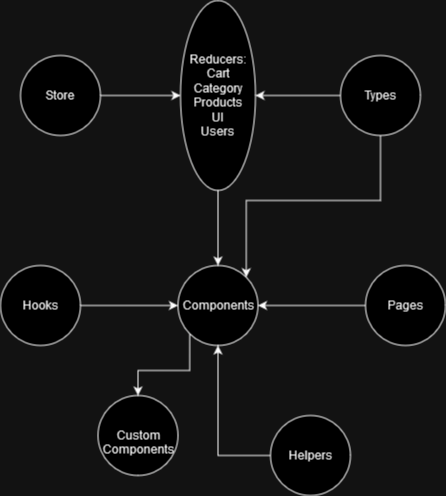

The diagram above was exported from draw.io. Its source (the exported page's mxGraphModel, read from the mxfile embedded in the PNG):
<mxGraphModel dx="1434" dy="874" grid="1" gridSize="10" guides="1" tooltips="1" connect="1" arrows="1" fold="1" page="1" pageScale="1" pageWidth="850" pageHeight="1100" math="0" shadow="0">
  <root>
    <mxCell id="0" />
    <mxCell id="1" parent="0" />
    <mxCell id="ma456ww7oHtvHbyIJ-4N-51" style="edgeStyle=orthogonalEdgeStyle;rounded=0;orthogonalLoop=1;jettySize=auto;html=1;entryX=0;entryY=0.5;entryDx=0;entryDy=0;" edge="1" parent="1" source="ma456ww7oHtvHbyIJ-4N-36" target="ma456ww7oHtvHbyIJ-4N-50">
      <mxGeometry relative="1" as="geometry" />
    </mxCell>
    <mxCell id="ma456ww7oHtvHbyIJ-4N-36" value="Store" style="ellipse;whiteSpace=wrap;html=1;aspect=fixed;" vertex="1" parent="1">
      <mxGeometry x="80" y="100" width="80" height="80" as="geometry" />
    </mxCell>
    <mxCell id="ma456ww7oHtvHbyIJ-4N-59" style="edgeStyle=orthogonalEdgeStyle;rounded=0;orthogonalLoop=1;jettySize=auto;html=1;entryX=0.5;entryY=0;entryDx=0;entryDy=0;" edge="1" parent="1" source="ma456ww7oHtvHbyIJ-4N-50" target="ma456ww7oHtvHbyIJ-4N-53">
      <mxGeometry relative="1" as="geometry" />
    </mxCell>
    <mxCell id="ma456ww7oHtvHbyIJ-4N-50" value="&lt;div&gt;Reducers:&lt;/div&gt;&lt;div&gt;Cart&lt;/div&gt;&lt;div&gt;Category&lt;/div&gt;&lt;div&gt;Products&lt;/div&gt;&lt;div&gt;UI&lt;/div&gt;&lt;div&gt;Users&lt;/div&gt;" style="ellipse;whiteSpace=wrap;html=1;" vertex="1" parent="1">
      <mxGeometry x="240" y="45" width="75" height="190" as="geometry" />
    </mxCell>
    <mxCell id="ma456ww7oHtvHbyIJ-4N-65" style="edgeStyle=orthogonalEdgeStyle;rounded=0;orthogonalLoop=1;jettySize=auto;html=1;exitX=0;exitY=1;exitDx=0;exitDy=0;entryX=0.5;entryY=0;entryDx=0;entryDy=0;" edge="1" parent="1" source="ma456ww7oHtvHbyIJ-4N-53" target="ma456ww7oHtvHbyIJ-4N-64">
      <mxGeometry relative="1" as="geometry" />
    </mxCell>
    <mxCell id="ma456ww7oHtvHbyIJ-4N-53" value="&lt;div&gt;Components&lt;/div&gt;" style="ellipse;whiteSpace=wrap;html=1;aspect=fixed;" vertex="1" parent="1">
      <mxGeometry x="237.5" y="310" width="80" height="80" as="geometry" />
    </mxCell>
    <mxCell id="ma456ww7oHtvHbyIJ-4N-63" style="edgeStyle=orthogonalEdgeStyle;rounded=0;orthogonalLoop=1;jettySize=auto;html=1;entryX=0.5;entryY=1;entryDx=0;entryDy=0;" edge="1" parent="1" source="ma456ww7oHtvHbyIJ-4N-54" target="ma456ww7oHtvHbyIJ-4N-53">
      <mxGeometry relative="1" as="geometry" />
    </mxCell>
    <mxCell id="ma456ww7oHtvHbyIJ-4N-54" value="&lt;div&gt;Helpers&lt;/div&gt;" style="ellipse;whiteSpace=wrap;html=1;aspect=fixed;" vertex="1" parent="1">
      <mxGeometry x="330" y="460" width="80" height="80" as="geometry" />
    </mxCell>
    <mxCell id="ma456ww7oHtvHbyIJ-4N-61" style="edgeStyle=orthogonalEdgeStyle;rounded=0;orthogonalLoop=1;jettySize=auto;html=1;entryX=0;entryY=0.5;entryDx=0;entryDy=0;" edge="1" parent="1" source="ma456ww7oHtvHbyIJ-4N-55" target="ma456ww7oHtvHbyIJ-4N-53">
      <mxGeometry relative="1" as="geometry" />
    </mxCell>
    <mxCell id="ma456ww7oHtvHbyIJ-4N-55" value="&lt;div&gt;Hooks&lt;/div&gt;" style="ellipse;whiteSpace=wrap;html=1;aspect=fixed;" vertex="1" parent="1">
      <mxGeometry x="60" y="310" width="80" height="80" as="geometry" />
    </mxCell>
    <mxCell id="ma456ww7oHtvHbyIJ-4N-60" style="edgeStyle=orthogonalEdgeStyle;rounded=0;orthogonalLoop=1;jettySize=auto;html=1;entryX=1;entryY=0.5;entryDx=0;entryDy=0;" edge="1" parent="1" source="ma456ww7oHtvHbyIJ-4N-56" target="ma456ww7oHtvHbyIJ-4N-53">
      <mxGeometry relative="1" as="geometry" />
    </mxCell>
    <mxCell id="ma456ww7oHtvHbyIJ-4N-56" value="&lt;div&gt;Pages&lt;/div&gt;" style="ellipse;whiteSpace=wrap;html=1;aspect=fixed;" vertex="1" parent="1">
      <mxGeometry x="425" y="310" width="80" height="80" as="geometry" />
    </mxCell>
    <mxCell id="ma456ww7oHtvHbyIJ-4N-58" style="edgeStyle=orthogonalEdgeStyle;rounded=0;orthogonalLoop=1;jettySize=auto;html=1;entryX=1;entryY=0.5;entryDx=0;entryDy=0;" edge="1" parent="1" source="ma456ww7oHtvHbyIJ-4N-57" target="ma456ww7oHtvHbyIJ-4N-50">
      <mxGeometry relative="1" as="geometry" />
    </mxCell>
    <mxCell id="ma456ww7oHtvHbyIJ-4N-62" style="edgeStyle=orthogonalEdgeStyle;rounded=0;orthogonalLoop=1;jettySize=auto;html=1;exitX=0.5;exitY=1;exitDx=0;exitDy=0;entryX=1;entryY=0;entryDx=0;entryDy=0;" edge="1" parent="1" source="ma456ww7oHtvHbyIJ-4N-57" target="ma456ww7oHtvHbyIJ-4N-53">
      <mxGeometry relative="1" as="geometry" />
    </mxCell>
    <mxCell id="ma456ww7oHtvHbyIJ-4N-57" value="&lt;div&gt;Types&lt;/div&gt;" style="ellipse;whiteSpace=wrap;html=1;aspect=fixed;" vertex="1" parent="1">
      <mxGeometry x="400" y="100" width="80" height="80" as="geometry" />
    </mxCell>
    <mxCell id="ma456ww7oHtvHbyIJ-4N-64" value="&lt;div&gt;&lt;br&gt;&lt;/div&gt;&lt;div&gt;Custom&lt;/div&gt;&lt;div&gt;Components&lt;/div&gt;" style="ellipse;whiteSpace=wrap;html=1;aspect=fixed;" vertex="1" parent="1">
      <mxGeometry x="157.5" y="440" width="80" height="80" as="geometry" />
    </mxCell>
  </root>
</mxGraphModel>